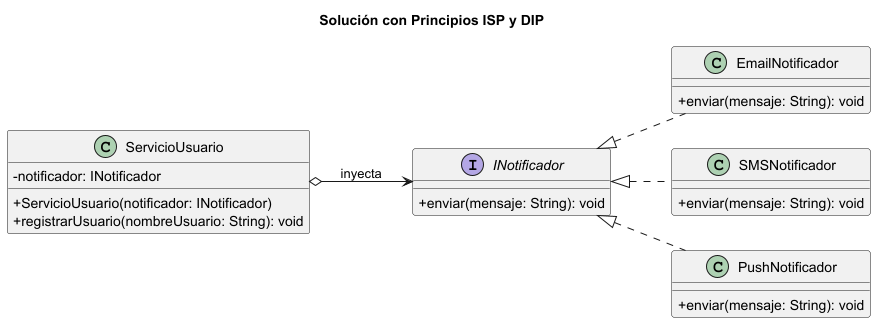

The diagram above was rendered by PlantUML. Its source (embedded in the PNG):
@startuml
title Solución con Principios ISP y DIP

skinparam classAttributeIconSize 0
hide emptyMembers
left to right direction

interface INotificador {
  + enviar(mensaje: String): void
}

class EmailNotificador {
  + enviar(mensaje: String): void
}
class SMSNotificador {
  + enviar(mensaje: String): void
}
class PushNotificador {
  + enviar(mensaje: String): void
}

class ServicioUsuario {
  - notificador: INotificador
  + ServicioUsuario(notificador: INotificador)
  + registrarUsuario(nombreUsuario: String): void
}

EmailNotificador .up.|> INotificador
SMSNotificador .up.|> INotificador
PushNotificador .up.|> INotificador

ServicioUsuario o--> INotificador : "inyecta"

@enduml